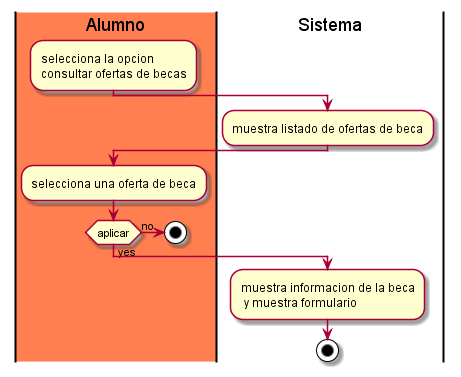

The diagram above was rendered by PlantUML. Its source (embedded in the PNG):
@startuml 

|#Coral|Alumno|
    :selecciona la opcion
    consultar ofertas de becas;
|#White|Sistema|
    :muestra listado de ofertas de beca;
|#Coral|Alumno|
    :selecciona una oferta de beca;
|#Coral|Alumno|
if (aplicar) then (yes)
|#White|Sistema|
    :muestra informacion de la beca
     y muestra formulario;
     |#Coral|Alumno|
else(no)
    stop
endif
|#White|Sistema|
    stop
@enduml